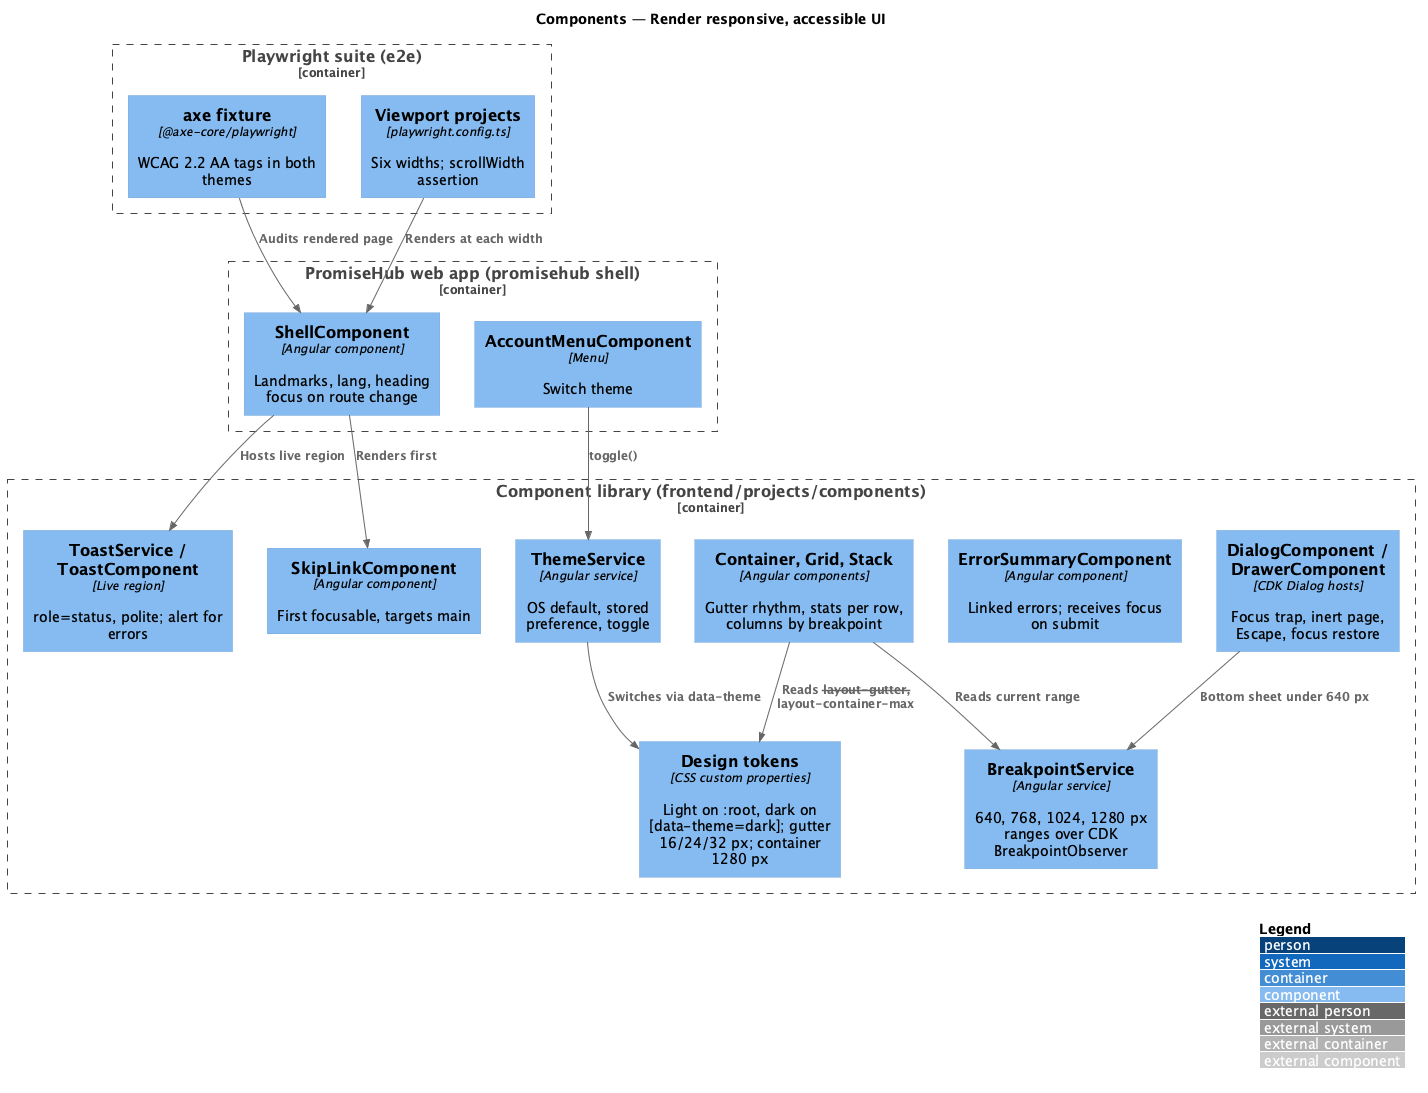

The diagram above was rendered by PlantUML. Its source (embedded in the PNG):
@startuml
!include <C4/C4_Component>
LAYOUT_WITH_LEGEND()
title Components — Render responsive, accessible UI

Container_Boundary(components, "Component library (frontend/projects/components)") {
  Component(tokens, "Design tokens", "CSS custom properties", "Light on :root, dark on [data-theme=dark]; gutter 16/24/32 px; container 1280 px")
  Component(layout, "Container, Grid, Stack", "Angular components", "Gutter rhythm, stats per row, columns by breakpoint")
  Component(bp, "BreakpointService", "Angular service", "640, 768, 1024, 1280 px ranges over CDK BreakpointObserver")
  Component(theme, "ThemeService", "Angular service", "OS default, stored preference, toggle")
  Component(dialog, "DialogComponent / DrawerComponent", "CDK Dialog hosts", "Focus trap, inert page, Escape, focus restore")
  Component(toast, "ToastService / ToastComponent", "Live region", "role=status, polite; alert for errors")
  Component(summary, "ErrorSummaryComponent", "Angular component", "Linked errors; receives focus on submit")
  Component(skip, "SkipLinkComponent", "Angular component", "First focusable, targets main")
}
Container_Boundary(web, "PromiseHub web app (promisehub shell)") {
  Component(shell, "ShellComponent", "Angular component", "Landmarks, lang, heading focus on route change")
  Component(account, "AccountMenuComponent", "Menu", "Switch theme")
}
Container_Boundary(e2e, "Playwright suite (e2e)") {
  Component(axe, "axe fixture", "@axe-core/playwright", "WCAG 2.2 AA tags in both themes")
  Component(viewports, "Viewport projects", "playwright.config.ts", "Six widths; scrollWidth assertion")
}
Rel(layout, tokens, "Reads --layout-gutter, --layout-container-max")
Rel(layout, bp, "Reads current range")
Rel(theme, tokens, "Switches via data-theme")
Rel(shell, skip, "Renders first")
Rel(shell, toast, "Hosts live region")
Rel(account, theme, "toggle()")
Rel(dialog, bp, "Bottom sheet under 640 px")
Rel(axe, shell, "Audits rendered page")
Rel(viewports, shell, "Renders at each width")
@enduml